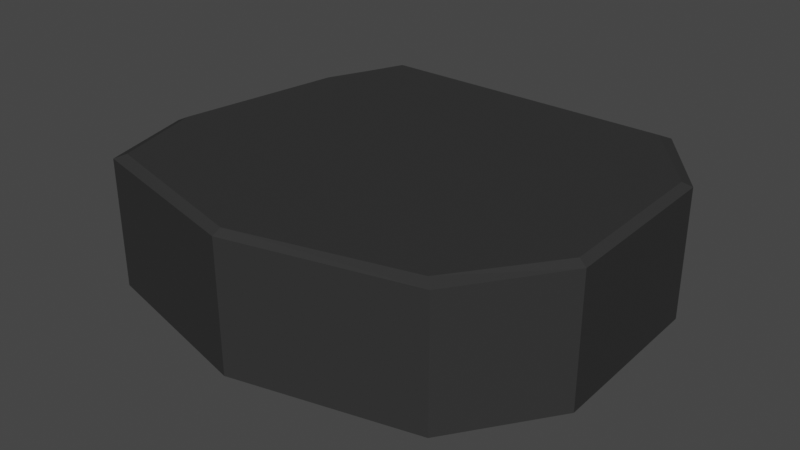 # Source: stone_1.blend  (saved by Blender 3.1.7; exported with 4.5.12 LTS)
import bpy
from mathutils import Matrix  # noqa: F401  (used for matrix-valued properties, if any)

bpy.ops.wm.read_factory_settings(use_empty=True)
scene = bpy.context.scene
scene.name = 'Scene'

# ---- collections
col_collection = bpy.data.collections.new('Collection'); scene.collection.children.link(col_collection)

# ---- materials (node trees are filled in below, after node groups)
mat_material = bpy.data.materials.new('Material')
mat_material.alpha_threshold = 0.0
mat_material.use_transparent_shadow = False
mat_material.line_color = (0.0, 0.0, 0.0, 1.0)

# ---- material node trees
mat_material.use_nodes = True; mat_material.node_tree.nodes.clear()
_N = mat_material.node_tree.nodes; _L = mat_material.node_tree.links
n0 = _N.new('ShaderNodeOutputMaterial'); n0.name = 'Material Output'; n0.location = (300, 300)
n1 = _N.new('ShaderNodeBsdfPrincipled'); n1.name = 'Principled BSDF'; n1.location = (10, 300)
n1.distribution = 'GGX'
n1.subsurface_method = 'RANDOM_WALK_SKIN'
n1.inputs[0].default_value = (0.03522, 0.03522, 0.03522, 1.0)
n1.inputs[2].default_value = 1.0
n1.inputs[3].default_value = 1.45
n1.inputs[9].default_value = (0.0, 0.0, 0.0)
n1.inputs[11].default_value = 1.01
n1.inputs[13].default_value = 0.05
n1.inputs[27].default_value = (0.0, 0.0, 0.0, 1.0)
n1.inputs[28].default_value = 1.0
_L.new(n1.outputs[0], n0.inputs[0])
n0.is_active_output = True

# ---- world
world_world = bpy.data.worlds.new('World'); scene.world = world_world
world_world.use_nodes = True; world_world.node_tree.nodes.clear()
_N = world_world.node_tree.nodes; _L = world_world.node_tree.links
n0 = _N.new('ShaderNodeOutputWorld'); n0.name = 'World Output'; n0.location = (300, 300)
n1 = _N.new('ShaderNodeBackground'); n1.name = 'Background'; n1.location = (10, 300)
n1.inputs[0].default_value = (0.05088, 0.05088, 0.05088, 1.0)
_L.new(n1.outputs[0], n0.inputs[0])
n0.is_active_output = True
world_world.color = (0.05088, 0.05088, 0.05088)
world_world.use_sun_shadow = False
world_world.sun_shadow_jitter_overblur = 0.0

# ---- meshes
me_cube = bpy.data.meshes.new('Cube')
me_cube.from_pydata([(0.9507, 0.9507, 1.0), (1.0, 1.0, -7.379), (0.9507, -0.9507, 1.0), (1.0, -1.0, -7.379), (-0.7549, 0.9507, 1.0), (-0.8042, 1.0, -7.379), (-0.9507, -0.9507, 1.0), (-1.0, -1.0, -7.379), (1.0, 1.0, 0.7375), (-1.0, -1.0, 0.7375), (1.0, -1.0, 0.7375), (-0.8042, 1.0, 0.7375), (-1.0, 0.5311, -7.379), (1.308, 0.5049, 1.0), (-0.9507, 0.5049, 1.0), (1.357, 0.5311, -7.379), (1.357, 0.5311, 0.7375), (-1.0, 0.5311, 0.7375), (-1.151, -0.4556, -7.379), (1.33, -0.4331, 1.0), (1.379, -0.4556, 0.7375), (-1.102, -0.4331, 1.0), (1.379, -0.4556, -7.379), (-1.151, -0.4556, 0.7375), (0.09789, 1.0, -7.379), (0.0, -1.192, 1.0), (0.0, -1.242, -7.379), (0.09789, 0.9507, 1.0), (0.09789, 1.0, 0.7375), (0.0, -1.242, 0.7375), (0.2255, 0.5311, -7.379), (0.2255, 0.5049, 1.0), (0.06374, -0.4556, -7.379), (0.06374, -0.4331, 1.0)], [], [(33, 21, 6, 25), (29, 25, 6, 9), (17, 14, 4, 11), (32, 22, 3, 26), (20, 19, 2, 10), (28, 27, 0, 8), (24, 28, 8, 1), (22, 20, 10, 3), (12, 17, 11, 5), (26, 29, 9, 7), (18, 23, 17, 12), (1, 8, 16, 15), (8, 0, 13, 16), (24, 1, 15, 30), (23, 21, 14, 17), (27, 4, 14, 31), (9, 6, 21, 23), (7, 9, 23, 18), (15, 16, 20, 22), (16, 13, 19, 20), (30, 15, 22, 32), (31, 14, 21, 33), (13, 31, 33, 19), (12, 30, 32, 18), (0, 27, 31, 13), (5, 24, 30, 12), (3, 10, 29, 26), (5, 11, 28, 24), (11, 4, 27, 28), (18, 32, 26, 7), (10, 2, 25, 29), (19, 33, 25, 2)])
_uv = me_cube.uv_layers.new(name='UVMap')
_uv.uv.foreach_set('vector', [0.75, 0.6819, 0.875, 0.6819, 0.875, 0.75, 0.75, 0.75, 0.5922, 0.875, 0.625, 0.875, 0.625, 1.0, 0.5922, 1.0, 0.5922, 0.1914, 0.625, 0.1914, 0.625, 0.25, 0.5922, 0.25, 0.25, 0.6819, 0.375, 0.6819, 0.375, 0.75, 0.25, 0.75, 0.5922, 0.6819, 0.625, 0.6819, 0.625, 0.75, 0.5922, 0.75, 0.5922, 0.375, 0.625, 0.375, 0.625, 0.5, 0.5922, 0.5, 0.375, 0.375, 0.5922, 0.375, 0.5922, 0.5, 0.375, 0.5, 0.375, 0.6819, 0.5922, 0.6819, 0.5922, 0.75, 0.375, 0.75, 0.375, 0.1914, 0.5922, 0.1914, 0.5922, 0.25, 0.375, 0.25, 0.375, 0.875, 0.5922, 0.875, 0.5922, 1.0, 0.375, 1.0, 0.375, 0.06805, 0.5922, 0.06805, 0.5922, 0.1914, 0.375, 0.1914, 0.375, 0.5, 0.5922, 0.5, 0.5922, 0.5586, 0.375, 0.5586, 0.5922, 0.5, 0.625, 0.5, 0.625, 0.5586, 0.5922, 0.5586, 0.25, 0.5, 0.375, 0.5, 0.375, 0.5586, 0.25, 0.5586, 0.5922, 0.06805, 0.625, 0.06805, 0.625, 0.1914, 0.5922, 0.1914, 0.75, 0.5, 0.875, 0.5, 0.875, 0.5586, 0.75, 0.5586, 0.5922, 0.0, 0.625, 0.0, 0.625, 0.06805, 0.5922, 0.06805, 0.375, 0.0, 0.5922, 0.0, 0.5922, 0.06805, 0.375, 0.06805, 0.375, 0.5586, 0.5922, 0.5586, 0.5922, 0.6819, 0.375, 0.6819, 0.5922, 0.5586, 0.625, 0.5586, 0.625, 0.6819, 0.5922, 0.6819, 0.25, 0.5586, 0.375, 0.5586, 0.375, 0.6819, 0.25, 0.6819, 0.75, 0.5586, 0.875, 0.5586, 0.875, 0.6819, 0.75, 0.6819, 0.625, 0.5586, 0.75, 0.5586, 0.75, 0.6819, 0.625, 0.6819, 0.125, 0.5586, 0.25, 0.5586, 0.25, 0.6819, 0.125, 0.6819, 0.625, 0.5, 0.75, 0.5, 0.75, 0.5586, 0.625, 0.5586, 0.125, 0.5, 0.25, 0.5, 0.25, 0.5586, 0.125, 0.5586, 0.375, 0.75, 0.5922, 0.75, 0.5922, 0.875, 0.375, 0.875, 0.375, 0.25, 0.5922, 0.25, 0.5922, 0.375, 0.375, 0.375, 0.5922, 0.25, 0.625, 0.25, 0.625, 0.375, 0.5922, 0.375, 0.125, 0.6819, 0.25, 0.6819, 0.25, 0.75, 0.125, 0.75, 0.5922, 0.75, 0.625, 0.75, 0.625, 0.875, 0.5922, 0.875, 0.625, 0.6819, 0.75, 0.6819, 0.75, 0.75, 0.625, 0.75])
me_cube.materials.append(mat_material)
me_cube.use_remesh_preserve_volume = False
me_cube.use_remesh_preserve_attributes = False
me_cube.use_mirror_vertex_groups = False
me_cube.update()

# ---- objects
ob_cube = bpy.data.objects.new('Cube', me_cube)

# ---- transforms, parenting, visibility, modifiers, constraints
ob_cube.location = (0.0, 0.0, 0.0)
ob_cube.scale = (3.642, 3.642, 0.3243)
ob_cube.lock_rotations_4d = False
ob_cube.empty_display_type = 'ARROWS'
ob_cube.lineart.crease_threshold = 0.0

# ---- collection membership
col_collection.objects.link(ob_cube)

# ---- scene / render settings (as saved in the file)
scene.frame_start = 1; scene.frame_end = 250; scene.frame_set(1)
scene.render.engine = 'BLENDER_EEVEE_NEXT'
scene.cycles.sampling_pattern = 'TABULATED_SOBOL'
scene.cycles.use_light_tree = False
scene.view_settings.view_transform = 'Filmic'
bpy.context.view_layer.update()

# ---- added for rendering (the .blend has no active camera and no usable light): camera, sun
cam_auto = bpy.data.cameras.new('AutoCamera')
cam_auto.lens = 50.0
cam_auto.sensor_width = 36.0
cam_auto.clip_end = 1000.0
ob_auto_camera = bpy.data.objects.new('AutoCamera', cam_auto)
scene.collection.objects.link(ob_auto_camera)
ob_auto_camera.location = (12.0797, -14.4382, 8.29786)
ob_auto_camera.rotation_euler = (1.09748, -7.21219e-08, 0.694738)
scene.camera = ob_auto_camera
light_auto_sun = bpy.data.lights.new('AutoSun', 'SUN')
light_auto_sun.energy = 3.0
light_auto_sun.angle = 0.0523599
ob_auto_sun = bpy.data.objects.new('AutoSun', light_auto_sun)
scene.collection.objects.link(ob_auto_sun)
ob_auto_sun.rotation_euler = (0.872665, 0.174533, 0.523599)
bpy.context.view_layer.update()
